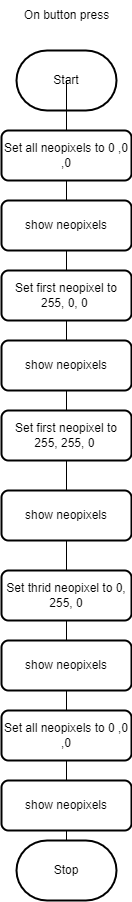

The diagram above was exported from draw.io. Its source (the exported page's mxGraphModel, read from the mxfile embedded in the PNG):
<mxGraphModel dx="1045" dy="1624" grid="1" gridSize="10" guides="1" tooltips="1" connect="1" arrows="1" fold="1" page="1" pageScale="1" pageWidth="850" pageHeight="1100" math="0" shadow="0">
  <root>
    <mxCell id="0" />
    <mxCell id="1" parent="0" />
    <mxCell id="2" value="Start" style="strokeWidth=2;html=1;shape=mxgraph.flowchart.terminator;whiteSpace=wrap;" parent="1" vertex="1">
      <mxGeometry x="370" y="-80" width="100" height="60" as="geometry" />
    </mxCell>
    <mxCell id="3" value="Stop" style="strokeWidth=2;html=1;shape=mxgraph.flowchart.terminator;whiteSpace=wrap;" parent="1" vertex="1">
      <mxGeometry x="370" y="710" width="100" height="60" as="geometry" />
    </mxCell>
    <mxCell id="6" value="" style="edgeStyle=orthogonalEdgeStyle;html=1;rounded=0;endArrow=none;startArrow=none;" edge="1" parent="1" target="7">
      <mxGeometry relative="1" as="geometry">
        <mxPoint x="420" y="-40" as="sourcePoint" />
        <mxPoint x="421" y="610" as="targetPoint" />
      </mxGeometry>
    </mxCell>
    <mxCell id="7" value="Set all neopixels to 0 ,0 ,0" style="rounded=1;whiteSpace=wrap;html=1;absoluteArcSize=1;arcSize=14;strokeWidth=2;" vertex="1" parent="1">
      <mxGeometry x="355" width="130" height="50" as="geometry" />
    </mxCell>
    <mxCell id="9" value="" style="edgeStyle=orthogonalEdgeStyle;html=1;rounded=0;startArrow=none;endArrow=none;" edge="1" parent="1" source="15">
      <mxGeometry relative="1" as="geometry">
        <mxPoint x="420" y="300" as="sourcePoint" />
        <mxPoint x="420" y="220" as="targetPoint" />
      </mxGeometry>
    </mxCell>
    <mxCell id="11" value="" style="edgeStyle=orthogonalEdgeStyle;html=1;rounded=0;startArrow=none;endArrow=none;exitX=0.5;exitY=1;exitDx=0;exitDy=0;" edge="1" parent="1" source="21">
      <mxGeometry relative="1" as="geometry">
        <mxPoint x="420" y="320" as="sourcePoint" />
        <mxPoint x="420" y="480" as="targetPoint" />
      </mxGeometry>
    </mxCell>
    <mxCell id="12" value="" style="edgeStyle=orthogonalEdgeStyle;html=1;rounded=0;endArrow=none;" edge="1" parent="1" source="2">
      <mxGeometry relative="1" as="geometry">
        <mxPoint x="420" y="-70" as="sourcePoint" />
        <mxPoint x="420" y="-40" as="targetPoint" />
      </mxGeometry>
    </mxCell>
    <mxCell id="16" value="" style="edgeStyle=orthogonalEdgeStyle;html=1;rounded=0;startArrow=none;endArrow=none;" edge="1" parent="1" source="7" target="15">
      <mxGeometry relative="1" as="geometry">
        <mxPoint x="420" y="30" as="sourcePoint" />
        <mxPoint x="420" y="220" as="targetPoint" />
      </mxGeometry>
    </mxCell>
    <mxCell id="15" value="Set first neopixel to 255, 0, 0&amp;nbsp;" style="rounded=1;whiteSpace=wrap;html=1;absoluteArcSize=1;arcSize=14;strokeWidth=2;" vertex="1" parent="1">
      <mxGeometry x="355" y="140" width="130" height="50" as="geometry" />
    </mxCell>
    <mxCell id="14" value="show neopixels" style="rounded=1;whiteSpace=wrap;html=1;absoluteArcSize=1;arcSize=14;strokeWidth=2;" vertex="1" parent="1">
      <mxGeometry x="355" y="70" width="130" height="50" as="geometry" />
    </mxCell>
    <mxCell id="17" value="On button press" style="text;html=1;align=center;verticalAlign=middle;resizable=0;points=[];autosize=1;strokeColor=none;fillColor=none;" vertex="1" parent="1">
      <mxGeometry x="365" y="-130" width="110" height="30" as="geometry" />
    </mxCell>
    <mxCell id="19" value="" style="edgeStyle=orthogonalEdgeStyle;html=1;rounded=0;startArrow=none;endArrow=none;exitX=0.5;exitY=1;exitDx=0;exitDy=0;" edge="1" parent="1" source="15" target="18">
      <mxGeometry relative="1" as="geometry">
        <mxPoint x="420" y="190" as="sourcePoint" />
        <mxPoint x="420" y="480" as="targetPoint" />
      </mxGeometry>
    </mxCell>
    <mxCell id="18" value="show neopixels" style="rounded=1;whiteSpace=wrap;html=1;absoluteArcSize=1;arcSize=14;strokeWidth=2;" vertex="1" parent="1">
      <mxGeometry x="355" y="210" width="130" height="50" as="geometry" />
    </mxCell>
    <mxCell id="22" value="" style="edgeStyle=orthogonalEdgeStyle;html=1;rounded=0;startArrow=none;endArrow=none;exitX=0.5;exitY=1;exitDx=0;exitDy=0;" edge="1" parent="1" source="18" target="21">
      <mxGeometry relative="1" as="geometry">
        <mxPoint x="420" y="260" as="sourcePoint" />
        <mxPoint x="420" y="480" as="targetPoint" />
      </mxGeometry>
    </mxCell>
    <mxCell id="21" value="show neopixels" style="rounded=1;whiteSpace=wrap;html=1;absoluteArcSize=1;arcSize=14;strokeWidth=2;" vertex="1" parent="1">
      <mxGeometry x="355" y="360" width="130" height="50" as="geometry" />
    </mxCell>
    <mxCell id="20" value="Set first neopixel to 255, 255, 0&amp;nbsp;" style="rounded=1;whiteSpace=wrap;html=1;absoluteArcSize=1;arcSize=14;strokeWidth=2;" vertex="1" parent="1">
      <mxGeometry x="355" y="280" width="130" height="50" as="geometry" />
    </mxCell>
    <mxCell id="25" style="edgeStyle=none;html=1;exitX=0.5;exitY=1;exitDx=0;exitDy=0;entryX=0.5;entryY=0;entryDx=0;entryDy=0;endArrow=none;endFill=0;" edge="1" parent="1" source="23" target="24">
      <mxGeometry relative="1" as="geometry" />
    </mxCell>
    <mxCell id="23" value="Set thrid neopixel to 0, 255, 0" style="rounded=1;whiteSpace=wrap;html=1;absoluteArcSize=1;arcSize=14;strokeWidth=2;" vertex="1" parent="1">
      <mxGeometry x="355" y="440" width="130" height="50" as="geometry" />
    </mxCell>
    <mxCell id="26" style="edgeStyle=none;html=1;exitX=0.5;exitY=1;exitDx=0;exitDy=0;entryX=0.5;entryY=0;entryDx=0;entryDy=0;entryPerimeter=0;endArrow=none;endFill=0;" edge="1" parent="1" source="24" target="3">
      <mxGeometry relative="1" as="geometry" />
    </mxCell>
    <mxCell id="24" value="show neopixels" style="rounded=1;whiteSpace=wrap;html=1;absoluteArcSize=1;arcSize=14;strokeWidth=2;" vertex="1" parent="1">
      <mxGeometry x="355" y="510" width="130" height="50" as="geometry" />
    </mxCell>
    <mxCell id="27" value="Set all neopixels to 0 ,0 ,0" style="rounded=1;whiteSpace=wrap;html=1;absoluteArcSize=1;arcSize=14;strokeWidth=2;" vertex="1" parent="1">
      <mxGeometry x="355" y="580" width="130" height="50" as="geometry" />
    </mxCell>
    <mxCell id="28" value="show neopixels" style="rounded=1;whiteSpace=wrap;html=1;absoluteArcSize=1;arcSize=14;strokeWidth=2;" vertex="1" parent="1">
      <mxGeometry x="355" y="650" width="130" height="50" as="geometry" />
    </mxCell>
  </root>
</mxGraphModel>